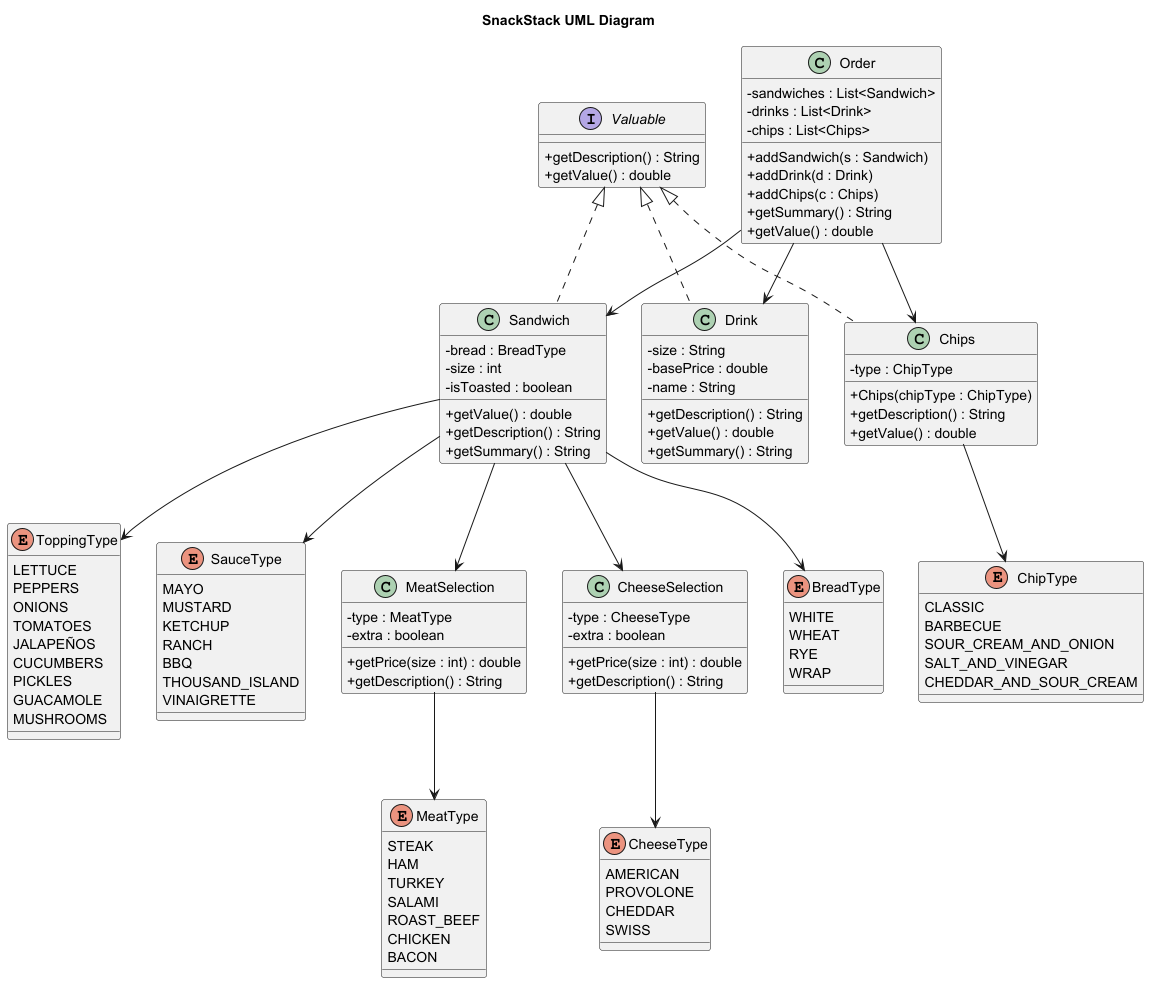

The diagram above was rendered by PlantUML. Its source (embedded in the PNG):
@startuml
title SnackStack UML Diagram

skinparam classAttributeIconSize 0

interface Valuable {
    +getDescription() : String
    +getValue() : double
}

class Sandwich {
    -bread : BreadType
    -size : int
    -isToasted : boolean
    +getValue() : double
    +getDescription() : String
    +getSummary() : String
}

class Drink {
    -size : String
    -basePrice : double
    -name : String
    +getDescription() : String
    +getValue() : double
    +getSummary() : String
}

class Chips {
    -type : ChipType
    +Chips(chipType : ChipType)
    +getDescription() : String
    +getValue() : double
}

class Order {
    -sandwiches : List<Sandwich>
    -drinks : List<Drink>
    -chips : List<Chips>
    +addSandwich(s : Sandwich)
    +addDrink(d : Drink)
    +addChips(c : Chips)
    +getSummary() : String
    +getValue() : double
}

class MeatSelection {
    -type : MeatType
    -extra : boolean
    +getPrice(size : int) : double
    +getDescription() : String
}

class CheeseSelection {
    -type : CheeseType
    -extra : boolean
    +getPrice(size : int) : double
    +getDescription() : String
}

enum BreadType {
    WHITE
    WHEAT
    RYE
    WRAP
}

enum MeatType {
    STEAK
    HAM
    TURKEY
    SALAMI
    ROAST_BEEF
    CHICKEN
    BACON
}

enum CheeseType {
    AMERICAN
    PROVOLONE
    CHEDDAR
    SWISS
}

enum ToppingType {
    LETTUCE
    PEPPERS
    ONIONS
    TOMATOES
    JALAPEÑOS
    CUCUMBERS
    PICKLES
    GUACAMOLE
    MUSHROOMS
}

enum SauceType {
     MAYO
     MUSTARD
     KETCHUP
     RANCH
     BBQ
     THOUSAND_ISLAND
     VINAIGRETTE
}

enum ChipType {
    CLASSIC
    BARBECUE
    SOUR_CREAM_AND_ONION
    SALT_AND_VINEGAR
    CHEDDAR_AND_SOUR_CREAM
}

' Relationships
Valuable <|.. Sandwich
Valuable <|.. Drink
Valuable <|.. Chips

Sandwich --> BreadType
Sandwich --> MeatSelection
Sandwich --> CheeseSelection
Sandwich --> ToppingType
Sandwich --> SauceType

MeatSelection --> MeatType
CheeseSelection --> CheeseType

Chips --> ChipType

Order --> Sandwich
Order --> Drink
Order --> Chips

@enduml